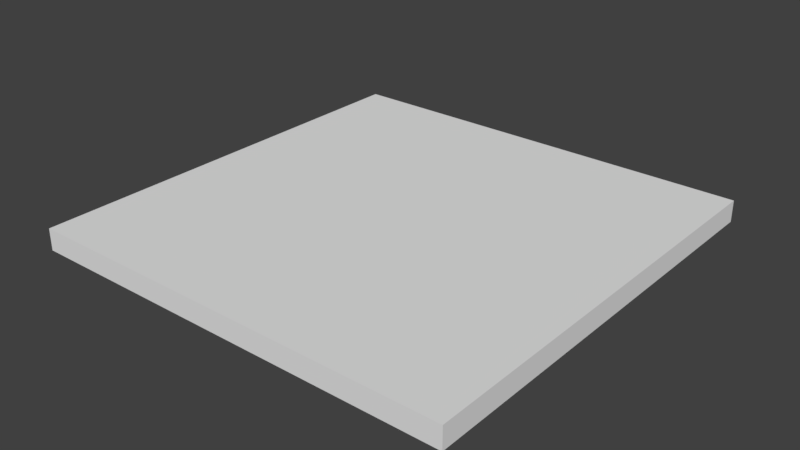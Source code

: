 # Source: Inn_Floor_4x4x020.blend  (saved by Blender 2.79.0; exported with 4.5.12 LTS)
import bpy
from mathutils import Matrix  # noqa: F401  (used for matrix-valued properties, if any)

bpy.ops.wm.read_factory_settings(use_empty=True)
scene = bpy.context.scene
scene.name = 'Scene'

# ---- collections
col_collection_1 = bpy.data.collections.new('Collection 1'); scene.collection.children.link(col_collection_1)

# ---- world
world_world = bpy.data.worlds.new('World'); scene.world = world_world
world_world.color = (0.05088, 0.05088, 0.05088)
world_world.use_sun_shadow = False
world_world.sun_shadow_jitter_overblur = 0.0
world_world.cycles.sampling_method = 'MANUAL'

# ---- meshes
me_inn_floor_4x4x020 = bpy.data.meshes.new('Inn_Floor_4x4x020')
me_inn_floor_4x4x020.from_pydata([(0.0, 0.0, 0.0), (0.0, 4.0, 0.0), (4.0, 4.0, 0.0), (4.0, 0.0, 0.0), (0.0, 0.0, 0.2), (0.0, 4.0, 0.2), (4.0, 4.0, 0.2), (4.0, 0.0, 0.2)], [], [(0, 1, 2, 3), (4, 7, 6, 5), (3, 2, 6, 7), (2, 1, 5, 6), (0, 3, 7, 4), (1, 0, 4, 5)])
me_inn_floor_4x4x020.use_remesh_preserve_volume = False
me_inn_floor_4x4x020.use_remesh_preserve_attributes = False
me_inn_floor_4x4x020.use_mirror_vertex_groups = False
me_inn_floor_4x4x020.update()

# ---- objects
ob_inn_floor_4x4x020 = bpy.data.objects.new('Inn_Floor_4x4x020', me_inn_floor_4x4x020)

# ---- transforms, parenting, visibility, modifiers, constraints
ob_inn_floor_4x4x020.location = (0.0, 0.0, 0.0)
ob_inn_floor_4x4x020.lineart.crease_threshold = 0.0

# ---- collection membership
col_collection_1.objects.link(ob_inn_floor_4x4x020)

# ---- scene / render settings (as saved in the file)
scene.frame_start = 1; scene.frame_end = 250; scene.frame_set(1)
scene.render.engine = 'BLENDER_EEVEE_NEXT'
scene.render.resolution_percentage = 50
scene.render.dither_intensity = 0.0
scene.cycles.use_denoising = False
scene.cycles.samples = 128
scene.cycles.sampling_pattern = 'TABULATED_SOBOL'
scene.cycles.use_adaptive_sampling = False
scene.cycles.use_light_tree = False
scene.cycles.blur_glossy = 0.0
scene.cycles.sample_clamp_indirect = 0.0
scene.view_settings.view_transform = 'Standard'
bpy.context.view_layer.update()

# ---- added for rendering (the .blend has no active camera and no usable light): camera, sun
cam_auto = bpy.data.cameras.new('AutoCamera')
cam_auto.lens = 50.0
cam_auto.sensor_width = 36.0
cam_auto.clip_end = 1000.0
ob_auto_camera = bpy.data.objects.new('AutoCamera', cam_auto)
scene.collection.objects.link(ob_auto_camera)
ob_auto_camera.location = (7.23713, -4.28456, 4.2897)
ob_auto_camera.rotation_euler = (1.09748, -7.21219e-08, 0.694738)
scene.camera = ob_auto_camera
light_auto_sun = bpy.data.lights.new('AutoSun', 'SUN')
light_auto_sun.energy = 3.0
light_auto_sun.angle = 0.0523599
ob_auto_sun = bpy.data.objects.new('AutoSun', light_auto_sun)
scene.collection.objects.link(ob_auto_sun)
ob_auto_sun.rotation_euler = (0.872665, 0.174533, 0.523599)
bpy.context.view_layer.update()
